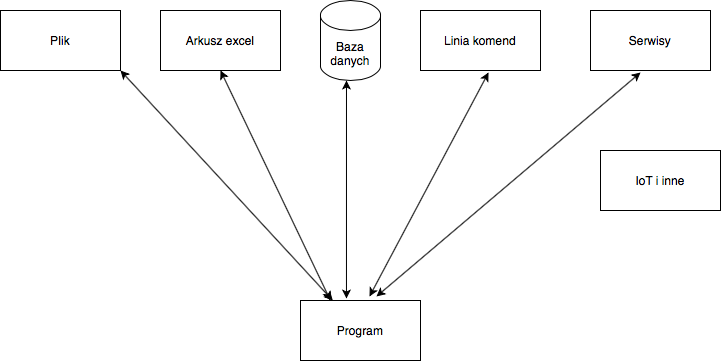

The diagram above was exported from draw.io. Its source (the exported page's mxGraphModel, read from the mxfile embedded in the PNG):
<mxGraphModel dx="786" dy="484" grid="1" gridSize="10" guides="1" tooltips="1" connect="1" arrows="1" fold="1" page="1" pageScale="1" pageWidth="827" pageHeight="1169" math="0" shadow="0">
  <root>
    <mxCell id="0" />
    <mxCell id="1" parent="0" />
    <mxCell id="_UDUb5XH7HTMukd_C1bU-1" value="Program" style="rounded=0;whiteSpace=wrap;html=1;" vertex="1" parent="1">
      <mxGeometry x="340" y="350" width="120" height="60" as="geometry" />
    </mxCell>
    <mxCell id="_UDUb5XH7HTMukd_C1bU-2" value="Plik" style="rounded=0;whiteSpace=wrap;html=1;" vertex="1" parent="1">
      <mxGeometry x="40" y="60" width="120" height="60" as="geometry" />
    </mxCell>
    <mxCell id="_UDUb5XH7HTMukd_C1bU-3" value="Arkusz excel" style="rounded=0;whiteSpace=wrap;html=1;" vertex="1" parent="1">
      <mxGeometry x="200" y="60" width="120" height="60" as="geometry" />
    </mxCell>
    <mxCell id="_UDUb5XH7HTMukd_C1bU-4" value="Baza danych" style="shape=cylinder3;whiteSpace=wrap;html=1;boundedLbl=1;backgroundOutline=1;size=15;" vertex="1" parent="1">
      <mxGeometry x="360" y="50" width="60" height="80" as="geometry" />
    </mxCell>
    <mxCell id="_UDUb5XH7HTMukd_C1bU-5" value="Linia komend" style="rounded=0;whiteSpace=wrap;html=1;" vertex="1" parent="1">
      <mxGeometry x="460" y="60" width="120" height="60" as="geometry" />
    </mxCell>
    <mxCell id="_UDUb5XH7HTMukd_C1bU-6" value="Serwisy" style="rounded=0;whiteSpace=wrap;html=1;" vertex="1" parent="1">
      <mxGeometry x="630" y="60" width="120" height="60" as="geometry" />
    </mxCell>
    <mxCell id="_UDUb5XH7HTMukd_C1bU-7" value="" style="endArrow=classic;startArrow=classic;html=1;entryX=0.567;entryY=1.033;entryDx=0;entryDy=0;entryPerimeter=0;exitX=0.575;exitY=-0.067;exitDx=0;exitDy=0;exitPerimeter=0;" edge="1" parent="1" source="_UDUb5XH7HTMukd_C1bU-1" target="_UDUb5XH7HTMukd_C1bU-5">
      <mxGeometry width="50" height="50" relative="1" as="geometry">
        <mxPoint x="420" y="240" as="sourcePoint" />
        <mxPoint x="530" y="130" as="targetPoint" />
      </mxGeometry>
    </mxCell>
    <mxCell id="_UDUb5XH7HTMukd_C1bU-8" value="" style="endArrow=classic;startArrow=classic;html=1;entryX=0.417;entryY=1.033;entryDx=0;entryDy=0;entryPerimeter=0;exitX=0.633;exitY=-0.067;exitDx=0;exitDy=0;exitPerimeter=0;" edge="1" parent="1" source="_UDUb5XH7HTMukd_C1bU-1" target="_UDUb5XH7HTMukd_C1bU-6">
      <mxGeometry width="50" height="50" relative="1" as="geometry">
        <mxPoint x="420" y="340" as="sourcePoint" />
        <mxPoint x="550" y="210" as="targetPoint" />
        <Array as="points" />
      </mxGeometry>
    </mxCell>
    <mxCell id="_UDUb5XH7HTMukd_C1bU-10" value="" style="endArrow=classic;startArrow=classic;html=1;entryX=0.25;entryY=0;entryDx=0;entryDy=0;exitX=0.5;exitY=1;exitDx=0;exitDy=0;" edge="1" parent="1" source="_UDUb5XH7HTMukd_C1bU-3" target="_UDUb5XH7HTMukd_C1bU-1">
      <mxGeometry width="50" height="50" relative="1" as="geometry">
        <mxPoint x="170" y="220" as="sourcePoint" />
        <mxPoint x="220" y="170" as="targetPoint" />
      </mxGeometry>
    </mxCell>
    <mxCell id="_UDUb5XH7HTMukd_C1bU-11" value="" style="endArrow=classic;startArrow=classic;html=1;exitX=1;exitY=1;exitDx=0;exitDy=0;" edge="1" parent="1" source="_UDUb5XH7HTMukd_C1bU-2" target="_UDUb5XH7HTMukd_C1bU-1">
      <mxGeometry width="50" height="50" relative="1" as="geometry">
        <mxPoint x="200" y="260" as="sourcePoint" />
        <mxPoint x="250" y="210" as="targetPoint" />
      </mxGeometry>
    </mxCell>
    <mxCell id="_UDUb5XH7HTMukd_C1bU-14" value="" style="endArrow=classic;startArrow=classic;html=1;exitX=0.383;exitY=-0.033;exitDx=0;exitDy=0;exitPerimeter=0;entryX=0.433;entryY=1;entryDx=0;entryDy=0;entryPerimeter=0;" edge="1" parent="1" source="_UDUb5XH7HTMukd_C1bU-1" target="_UDUb5XH7HTMukd_C1bU-4">
      <mxGeometry width="50" height="50" relative="1" as="geometry">
        <mxPoint x="390" y="240" as="sourcePoint" />
        <mxPoint x="380" y="140" as="targetPoint" />
        <Array as="points" />
      </mxGeometry>
    </mxCell>
    <mxCell id="_UDUb5XH7HTMukd_C1bU-15" value="IoT i inne" style="rounded=0;whiteSpace=wrap;html=1;" vertex="1" parent="1">
      <mxGeometry x="640" y="200" width="120" height="60" as="geometry" />
    </mxCell>
  </root>
</mxGraphModel>